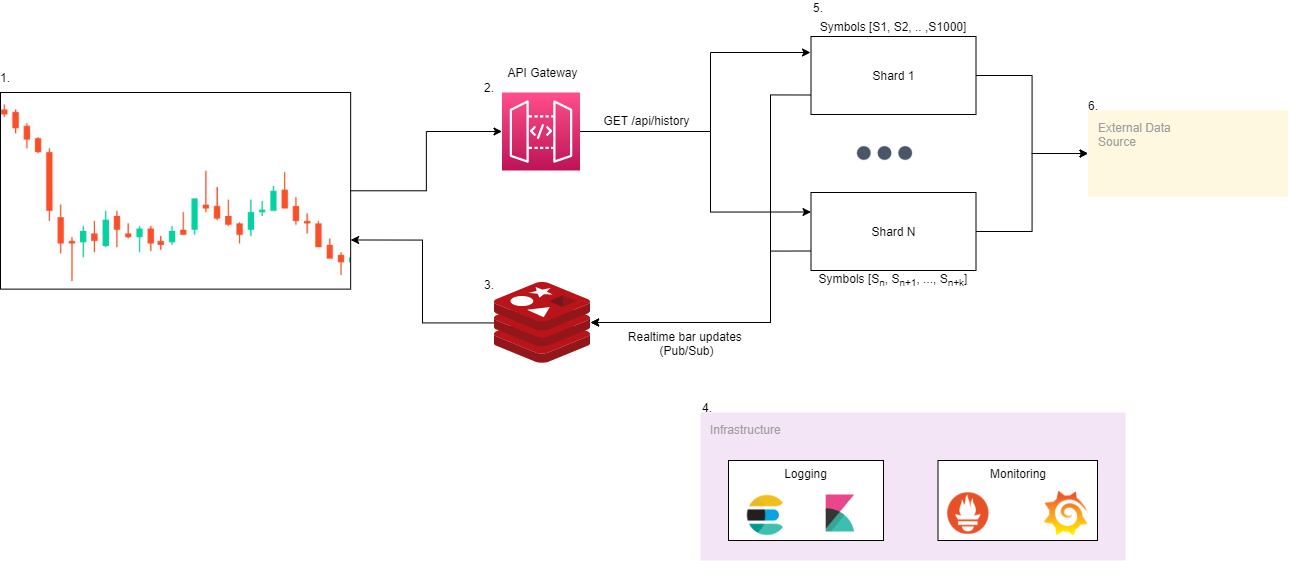

The diagram above was exported from draw.io. Its source (the exported page's mxGraphModel, read from the mxfile embedded in the PNG):
<mxGraphModel dx="1483" dy="793" grid="1" gridSize="10" guides="1" tooltips="1" connect="1" arrows="1" fold="1" page="1" pageScale="1" pageWidth="1654" pageHeight="1169" math="0" shadow="0">
  <root>
    <mxCell id="0" />
    <mxCell id="1" parent="0" />
    <mxCell id="J3Z8qnlRYV9lGDvSpj97-52" value="External Data&lt;br&gt;Source" style="sketch=0;points=[[0,0,0],[0.25,0,0],[0.5,0,0],[0.75,0,0],[1,0,0],[1,0.25,0],[1,0.5,0],[1,0.75,0],[1,1,0],[0.75,1,0],[0.5,1,0],[0.25,1,0],[0,1,0],[0,0.75,0],[0,0.5,0],[0,0.25,0]];rounded=1;absoluteArcSize=1;arcSize=2;html=1;strokeColor=none;gradientColor=none;shadow=0;dashed=0;fontSize=12;fontColor=#9E9E9E;align=left;verticalAlign=top;spacing=10;spacingTop=-4;fillColor=#FFF8E1;" vertex="1" parent="1">
      <mxGeometry x="1217.5" y="317.79" width="200" height="86.43" as="geometry" />
    </mxCell>
    <mxCell id="J3Z8qnlRYV9lGDvSpj97-39" value="" style="shape=image;html=1;verticalAlign=top;verticalLabelPosition=bottom;labelBackgroundColor=#ffffff;imageAspect=0;aspect=fixed;image=https://cdn1.iconfinder.com/data/icons/heroicons-solid/20/dots-horizontal-128.png" vertex="1" parent="1">
      <mxGeometry x="980" y="326.5" width="69" height="69" as="geometry" />
    </mxCell>
    <mxCell id="J3Z8qnlRYV9lGDvSpj97-43" style="edgeStyle=orthogonalEdgeStyle;rounded=0;orthogonalLoop=1;jettySize=auto;html=1;" edge="1" parent="1" source="J3Z8qnlRYV9lGDvSpj97-40">
      <mxGeometry relative="1" as="geometry">
        <mxPoint x="940" y="260" as="targetPoint" />
        <Array as="points">
          <mxPoint x="840" y="339" />
          <mxPoint x="840" y="260" />
        </Array>
      </mxGeometry>
    </mxCell>
    <mxCell id="J3Z8qnlRYV9lGDvSpj97-44" style="edgeStyle=orthogonalEdgeStyle;rounded=0;orthogonalLoop=1;jettySize=auto;html=1;exitX=1;exitY=0.5;exitDx=0;exitDy=0;exitPerimeter=0;entryX=0;entryY=0.25;entryDx=0;entryDy=0;" edge="1" parent="1" source="J3Z8qnlRYV9lGDvSpj97-40" target="QDFBFu0F6dxvyvOKAVNI-3">
      <mxGeometry relative="1" as="geometry">
        <mxPoint x="830" y="549" as="targetPoint" />
        <Array as="points">
          <mxPoint x="840" y="339" />
          <mxPoint x="840" y="420" />
        </Array>
      </mxGeometry>
    </mxCell>
    <mxCell id="J3Z8qnlRYV9lGDvSpj97-40" value="" style="sketch=0;points=[[0,0,0],[0.25,0,0],[0.5,0,0],[0.75,0,0],[1,0,0],[0,1,0],[0.25,1,0],[0.5,1,0],[0.75,1,0],[1,1,0],[0,0.25,0],[0,0.5,0],[0,0.75,0],[1,0.25,0],[1,0.5,0],[1,0.75,0]];outlineConnect=0;fontColor=#232F3E;gradientColor=#FF4F8B;gradientDirection=north;fillColor=#BC1356;strokeColor=#ffffff;dashed=0;verticalLabelPosition=bottom;verticalAlign=top;align=center;html=1;fontSize=12;fontStyle=0;aspect=fixed;shape=mxgraph.aws4.resourceIcon;resIcon=mxgraph.aws4.api_gateway;" vertex="1" parent="1">
      <mxGeometry x="631.5" y="300" width="78" height="78" as="geometry" />
    </mxCell>
    <mxCell id="J3Z8qnlRYV9lGDvSpj97-41" value="API Gateway" style="text;html=1;strokeColor=none;fillColor=none;align=center;verticalAlign=middle;whiteSpace=wrap;rounded=0;" vertex="1" parent="1">
      <mxGeometry x="631.5" y="270" width="81" height="20" as="geometry" />
    </mxCell>
    <mxCell id="J3Z8qnlRYV9lGDvSpj97-53" value="Infrastructure" style="sketch=0;points=[[0,0,0],[0.25,0,0],[0.5,0,0],[0.75,0,0],[1,0,0],[1,0.25,0],[1,0.5,0],[1,0.75,0],[1,1,0],[0.75,1,0],[0.5,1,0],[0.25,1,0],[0,1,0],[0,0.75,0],[0,0.5,0],[0,0.25,0]];rounded=1;absoluteArcSize=1;arcSize=2;html=1;strokeColor=none;gradientColor=none;shadow=0;dashed=0;fontSize=12;fontColor=#9E9E9E;align=left;verticalAlign=top;spacing=10;spacingTop=-4;fillColor=#F3E5F5;" vertex="1" parent="1">
      <mxGeometry x="830" y="620" width="425" height="148" as="geometry" />
    </mxCell>
    <mxCell id="J3Z8qnlRYV9lGDvSpj97-59" value="Logging" style="rounded=0;whiteSpace=wrap;html=1;verticalAlign=top;" vertex="1" parent="1">
      <mxGeometry x="858" y="668" width="155" height="80" as="geometry" />
    </mxCell>
    <mxCell id="J3Z8qnlRYV9lGDvSpj97-55" value="" style="shape=image;imageAspect=0;aspect=fixed;verticalLabelPosition=bottom;verticalAlign=top;image=https://thirtybees.com/wp-content/uploads/2017/10/icon-elasticsearch-bb.svg.png;" vertex="1" parent="1">
      <mxGeometry x="872" y="698" width="50" height="50" as="geometry" />
    </mxCell>
    <mxCell id="J3Z8qnlRYV9lGDvSpj97-56" value="" style="shape=image;imageAspect=0;aspect=fixed;verticalLabelPosition=bottom;verticalAlign=top;image=https://iconape.com/wp-content/png_logo_vector/elastic-kibana.png;" vertex="1" parent="1">
      <mxGeometry x="943" y="694" width="54" height="54" as="geometry" />
    </mxCell>
    <mxCell id="J3Z8qnlRYV9lGDvSpj97-60" value="Monitoring" style="rounded=0;whiteSpace=wrap;html=1;verticalAlign=top;" vertex="1" parent="1">
      <mxGeometry x="1067.5" y="668" width="159.5" height="80" as="geometry" />
    </mxCell>
    <mxCell id="J3Z8qnlRYV9lGDvSpj97-57" value="" style="shape=image;imageAspect=0;aspect=fixed;verticalLabelPosition=bottom;verticalAlign=top;image=https://docs.stackhero.io/assets/src/images/servicesLogos/openGraphVersions/prometheus.png;" vertex="1" parent="1">
      <mxGeometry x="1058.45" y="700.25" width="79.05" height="41.5" as="geometry" />
    </mxCell>
    <mxCell id="J3Z8qnlRYV9lGDvSpj97-58" value="" style="shape=image;imageAspect=0;aspect=fixed;verticalLabelPosition=bottom;verticalAlign=top;image=https://docs.checkmk.com/latest/images/grafana_logo.png;" vertex="1" parent="1">
      <mxGeometry x="1173.75" y="699.13" width="43.75" height="43.75" as="geometry" />
    </mxCell>
    <mxCell id="QDFBFu0F6dxvyvOKAVNI-13" style="edgeStyle=orthogonalEdgeStyle;rounded=0;orthogonalLoop=1;jettySize=auto;html=1;entryX=0;entryY=0.5;entryDx=0;entryDy=0;entryPerimeter=0;" edge="1" parent="1" source="J3Z8qnlRYV9lGDvSpj97-63" target="J3Z8qnlRYV9lGDvSpj97-40">
      <mxGeometry relative="1" as="geometry" />
    </mxCell>
    <mxCell id="J3Z8qnlRYV9lGDvSpj97-63" value="" style="shape=image;imageAspect=0;aspect=fixed;verticalLabelPosition=bottom;verticalAlign=top;image=https://wp-asset.groww.in/wp-content/uploads/2020/10/17102400/Candlestick-diagram.jpg;imageBorder=default;" vertex="1" parent="1">
      <mxGeometry x="130" y="300" width="350.16" height="196.63" as="geometry" />
    </mxCell>
    <mxCell id="J3Z8qnlRYV9lGDvSpj97-64" value="Symbols [S1, S2, .. ,S1000]" style="text;html=1;strokeColor=none;fillColor=none;align=center;verticalAlign=middle;whiteSpace=wrap;rounded=0;" vertex="1" parent="1">
      <mxGeometry x="946" y="224" width="154" height="20" as="geometry" />
    </mxCell>
    <mxCell id="J3Z8qnlRYV9lGDvSpj97-65" value="Symbols [S&lt;sub&gt;n&lt;/sub&gt;, S&lt;sub&gt;n+1&lt;/sub&gt;, ..., S&lt;sub&gt;n+k&lt;/sub&gt;]" style="text;html=1;strokeColor=none;fillColor=none;align=center;verticalAlign=middle;whiteSpace=wrap;rounded=0;" vertex="1" parent="1">
      <mxGeometry x="946" y="478" width="154" height="20" as="geometry" />
    </mxCell>
    <mxCell id="QDFBFu0F6dxvyvOKAVNI-14" style="edgeStyle=orthogonalEdgeStyle;rounded=0;orthogonalLoop=1;jettySize=auto;html=1;entryX=1;entryY=0.75;entryDx=0;entryDy=0;" edge="1" parent="1" source="QDFBFu0F6dxvyvOKAVNI-1" target="J3Z8qnlRYV9lGDvSpj97-63">
      <mxGeometry relative="1" as="geometry" />
    </mxCell>
    <mxCell id="QDFBFu0F6dxvyvOKAVNI-1" value="" style="sketch=0;aspect=fixed;html=1;points=[];align=center;image;fontSize=12;image=img/lib/mscae/Cache_Redis_Product.svg;" vertex="1" parent="1">
      <mxGeometry x="623.9" y="490" width="96.2" height="80.81" as="geometry" />
    </mxCell>
    <mxCell id="QDFBFu0F6dxvyvOKAVNI-6" style="edgeStyle=orthogonalEdgeStyle;rounded=0;orthogonalLoop=1;jettySize=auto;html=1;exitX=0;exitY=0.75;exitDx=0;exitDy=0;" edge="1" parent="1" source="QDFBFu0F6dxvyvOKAVNI-2" target="QDFBFu0F6dxvyvOKAVNI-1">
      <mxGeometry relative="1" as="geometry">
        <Array as="points">
          <mxPoint x="900" y="302" />
          <mxPoint x="900" y="530" />
        </Array>
      </mxGeometry>
    </mxCell>
    <mxCell id="QDFBFu0F6dxvyvOKAVNI-11" style="edgeStyle=orthogonalEdgeStyle;rounded=0;orthogonalLoop=1;jettySize=auto;html=1;" edge="1" parent="1" source="QDFBFu0F6dxvyvOKAVNI-2" target="J3Z8qnlRYV9lGDvSpj97-52">
      <mxGeometry relative="1" as="geometry" />
    </mxCell>
    <mxCell id="QDFBFu0F6dxvyvOKAVNI-2" value="Shard 1" style="rounded=0;whiteSpace=wrap;html=1;verticalAlign=middle;" vertex="1" parent="1">
      <mxGeometry x="940.5" y="244" width="165" height="78" as="geometry" />
    </mxCell>
    <mxCell id="QDFBFu0F6dxvyvOKAVNI-5" style="edgeStyle=orthogonalEdgeStyle;rounded=0;orthogonalLoop=1;jettySize=auto;html=1;exitX=0;exitY=0.75;exitDx=0;exitDy=0;" edge="1" parent="1" source="QDFBFu0F6dxvyvOKAVNI-3" target="QDFBFu0F6dxvyvOKAVNI-1">
      <mxGeometry relative="1" as="geometry">
        <Array as="points">
          <mxPoint x="900" y="458" />
          <mxPoint x="900" y="530" />
        </Array>
      </mxGeometry>
    </mxCell>
    <mxCell id="QDFBFu0F6dxvyvOKAVNI-10" style="edgeStyle=orthogonalEdgeStyle;rounded=0;orthogonalLoop=1;jettySize=auto;html=1;" edge="1" parent="1" source="QDFBFu0F6dxvyvOKAVNI-3" target="J3Z8qnlRYV9lGDvSpj97-52">
      <mxGeometry relative="1" as="geometry" />
    </mxCell>
    <mxCell id="QDFBFu0F6dxvyvOKAVNI-3" value="Shard N" style="rounded=0;whiteSpace=wrap;html=1;verticalAlign=middle;" vertex="1" parent="1">
      <mxGeometry x="940.5" y="400" width="165" height="78" as="geometry" />
    </mxCell>
    <mxCell id="QDFBFu0F6dxvyvOKAVNI-9" value="GET /api/history" style="text;html=1;strokeColor=none;fillColor=none;align=center;verticalAlign=middle;whiteSpace=wrap;rounded=0;" vertex="1" parent="1">
      <mxGeometry x="709.5" y="317.79" width="132.5" height="20" as="geometry" />
    </mxCell>
    <mxCell id="QDFBFu0F6dxvyvOKAVNI-12" value="Realtime bar updates&amp;nbsp;&lt;br&gt;(Pub/Sub)" style="text;html=1;strokeColor=none;fillColor=none;align=center;verticalAlign=middle;whiteSpace=wrap;rounded=0;" vertex="1" parent="1">
      <mxGeometry x="750" y="530.81" width="133" height="40" as="geometry" />
    </mxCell>
    <mxCell id="dRUpAMkvEn3jpXkXnGXP-1" value="1." style="text;html=1;strokeColor=none;fillColor=none;align=center;verticalAlign=middle;whiteSpace=wrap;rounded=0;" vertex="1" parent="1">
      <mxGeometry x="130" y="280" width="10" height="10" as="geometry" />
    </mxCell>
    <mxCell id="dRUpAMkvEn3jpXkXnGXP-3" value="2." style="text;html=1;strokeColor=none;fillColor=none;align=center;verticalAlign=middle;whiteSpace=wrap;rounded=0;" vertex="1" parent="1">
      <mxGeometry x="613.9" y="290" width="10" height="10" as="geometry" />
    </mxCell>
    <mxCell id="dRUpAMkvEn3jpXkXnGXP-4" value="3." style="text;html=1;strokeColor=none;fillColor=none;align=center;verticalAlign=middle;whiteSpace=wrap;rounded=0;" vertex="1" parent="1">
      <mxGeometry x="613.9" y="486.63" width="10" height="10" as="geometry" />
    </mxCell>
    <mxCell id="dRUpAMkvEn3jpXkXnGXP-7" value="4." style="text;html=1;strokeColor=none;fillColor=none;align=center;verticalAlign=middle;whiteSpace=wrap;rounded=0;" vertex="1" parent="1">
      <mxGeometry x="832" y="610" width="10" height="10" as="geometry" />
    </mxCell>
    <mxCell id="dRUpAMkvEn3jpXkXnGXP-8" value="5." style="text;html=1;strokeColor=none;fillColor=none;align=center;verticalAlign=middle;whiteSpace=wrap;rounded=0;" vertex="1" parent="1">
      <mxGeometry x="943" y="210" width="10" height="10" as="geometry" />
    </mxCell>
    <mxCell id="dRUpAMkvEn3jpXkXnGXP-9" value="6." style="text;html=1;strokeColor=none;fillColor=none;align=center;verticalAlign=middle;whiteSpace=wrap;rounded=0;" vertex="1" parent="1">
      <mxGeometry x="1217.5" y="307.78999999999996" width="10" height="10" as="geometry" />
    </mxCell>
  </root>
</mxGraphModel>